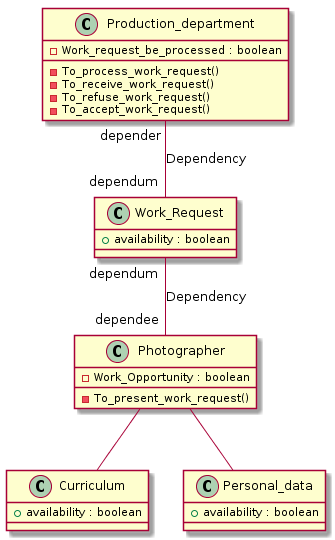

The diagram above was rendered by PlantUML. Its source (embedded in the PNG):
@startuml
Class Photographer{ 
{field} -Work_Opportunity : boolean
{method} -To_present_work_request()
}
Class Production_department{ 
{field} -Work_request_be_processed : boolean
{method} -To_process_work_request()
{method} -To_receive_work_request()
{method} -To_refuse_work_request()
{method} -To_accept_work_request()
}
Class Curriculum{
{field} +availability : boolean 
}
Photographer -- Curriculum
Class Personal_data{
{field} +availability : boolean 
}
Photographer -- Personal_data
Class Work_Request {
{field} +availability : boolean
}
Production_department "depender" -- "dependum" Work_Request : Dependency
Work_Request "dependum" -- "dependee" Photographer : Dependency
@enduml